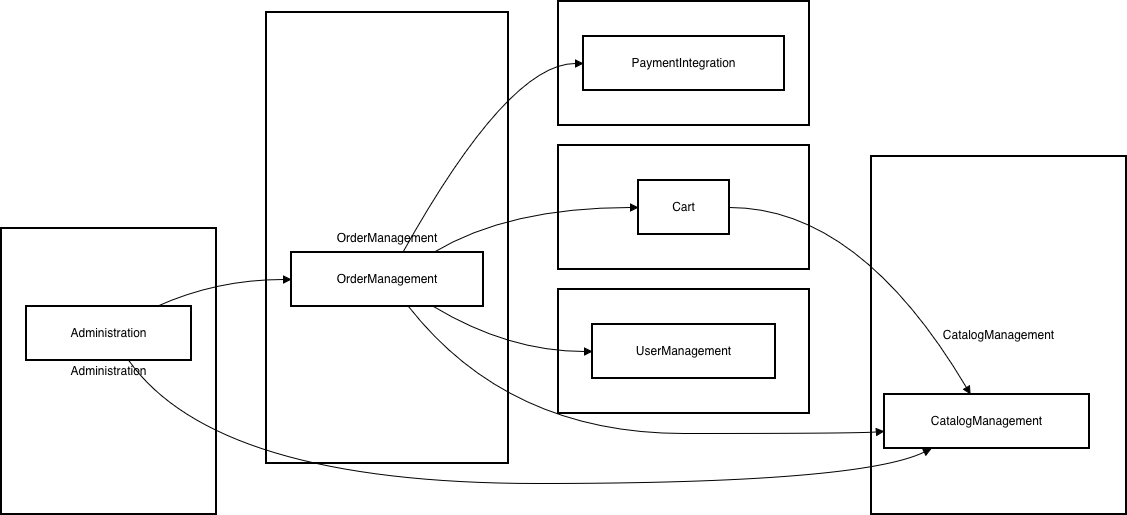

The diagram above was exported from draw.io. Its source (the exported page's mxGraphModel, read from the mxfile embedded in the PNG):
<mxGraphModel dx="1183" dy="775" grid="1" gridSize="10" guides="1" tooltips="1" connect="1" arrows="1" fold="1" page="1" pageScale="1" pageWidth="10000" pageHeight="10000" math="0" shadow="0">
  <root>
    <mxCell id="0" />
    <mxCell id="1" parent="0" />
    <mxCell id="OTZAuGquCH5SYBhXQNaY-1" value="PaymentIntegration" style="whiteSpace=wrap;strokeWidth=2;" vertex="1" parent="1">
      <mxGeometry x="577" y="20" width="251" height="124" as="geometry" />
    </mxCell>
    <mxCell id="OTZAuGquCH5SYBhXQNaY-2" value="Administration" style="whiteSpace=wrap;strokeWidth=2;" vertex="1" parent="1">
      <mxGeometry x="20" y="247" width="215" height="286" as="geometry" />
    </mxCell>
    <mxCell id="OTZAuGquCH5SYBhXQNaY-3" value="OrderManagement" style="whiteSpace=wrap;strokeWidth=2;" vertex="1" parent="1">
      <mxGeometry x="285" y="31" width="242" height="451" as="geometry" />
    </mxCell>
    <mxCell id="OTZAuGquCH5SYBhXQNaY-4" value="Cart" style="whiteSpace=wrap;strokeWidth=2;" vertex="1" parent="1">
      <mxGeometry x="577" y="164" width="251" height="124" as="geometry" />
    </mxCell>
    <mxCell id="OTZAuGquCH5SYBhXQNaY-5" value="CatalogManagement" style="whiteSpace=wrap;strokeWidth=2;" vertex="1" parent="1">
      <mxGeometry x="890" y="175" width="255" height="358" as="geometry" />
    </mxCell>
    <mxCell id="OTZAuGquCH5SYBhXQNaY-6" value="UserManagement" style="whiteSpace=wrap;strokeWidth=2;" vertex="1" parent="1">
      <mxGeometry x="577" y="308" width="251" height="124" as="geometry" />
    </mxCell>
    <mxCell id="OTZAuGquCH5SYBhXQNaY-7" value="UserManagement" style="whiteSpace=wrap;strokeWidth=2;" vertex="1" parent="1">
      <mxGeometry x="611" y="343" width="183" height="54" as="geometry" />
    </mxCell>
    <mxCell id="OTZAuGquCH5SYBhXQNaY-8" value="CatalogManagement" style="whiteSpace=wrap;strokeWidth=2;" vertex="1" parent="1">
      <mxGeometry x="903" y="413" width="205" height="54" as="geometry" />
    </mxCell>
    <mxCell id="OTZAuGquCH5SYBhXQNaY-9" value="Cart" style="whiteSpace=wrap;strokeWidth=2;" vertex="1" parent="1">
      <mxGeometry x="657" y="199" width="91" height="54" as="geometry" />
    </mxCell>
    <mxCell id="OTZAuGquCH5SYBhXQNaY-10" value="OrderManagement" style="whiteSpace=wrap;strokeWidth=2;" vertex="1" parent="1">
      <mxGeometry x="310" y="271" width="192" height="54" as="geometry" />
    </mxCell>
    <mxCell id="OTZAuGquCH5SYBhXQNaY-11" value="Administration" style="whiteSpace=wrap;strokeWidth=2;" vertex="1" parent="1">
      <mxGeometry x="45" y="325" width="165" height="54" as="geometry" />
    </mxCell>
    <mxCell id="OTZAuGquCH5SYBhXQNaY-12" value="PaymentIntegration" style="whiteSpace=wrap;strokeWidth=2;" vertex="1" parent="1">
      <mxGeometry x="602" y="55" width="201" height="54" as="geometry" />
    </mxCell>
    <mxCell id="OTZAuGquCH5SYBhXQNaY-13" value="" style="curved=1;startArrow=none;endArrow=block;exitX=0.99;exitY=0.5;entryX=0.42;entryY=0;rounded=0;" edge="1" parent="1" source="OTZAuGquCH5SYBhXQNaY-9" target="OTZAuGquCH5SYBhXQNaY-8">
      <mxGeometry relative="1" as="geometry">
        <Array as="points">
          <mxPoint x="878" y="226" />
        </Array>
      </mxGeometry>
    </mxCell>
    <mxCell id="OTZAuGquCH5SYBhXQNaY-14" value="" style="curved=1;startArrow=none;endArrow=block;exitX=0.74;exitY=0;entryX=0;entryY=0.5;rounded=0;" edge="1" parent="1" source="OTZAuGquCH5SYBhXQNaY-10" target="OTZAuGquCH5SYBhXQNaY-9">
      <mxGeometry relative="1" as="geometry">
        <Array as="points">
          <mxPoint x="527" y="226" />
        </Array>
      </mxGeometry>
    </mxCell>
    <mxCell id="OTZAuGquCH5SYBhXQNaY-15" value="" style="curved=1;startArrow=none;endArrow=block;exitX=0.61;exitY=1;entryX=0;entryY=0.68;rounded=0;" edge="1" parent="1" source="OTZAuGquCH5SYBhXQNaY-10" target="OTZAuGquCH5SYBhXQNaY-8">
      <mxGeometry relative="1" as="geometry">
        <Array as="points">
          <mxPoint x="527" y="452" />
          <mxPoint x="878" y="452" />
        </Array>
      </mxGeometry>
    </mxCell>
    <mxCell id="OTZAuGquCH5SYBhXQNaY-16" value="" style="curved=1;startArrow=none;endArrow=block;exitX=0.74;exitY=1;entryX=0;entryY=0.5;rounded=0;" edge="1" parent="1" source="OTZAuGquCH5SYBhXQNaY-10" target="OTZAuGquCH5SYBhXQNaY-7">
      <mxGeometry relative="1" as="geometry">
        <Array as="points">
          <mxPoint x="527" y="370" />
        </Array>
      </mxGeometry>
    </mxCell>
    <mxCell id="OTZAuGquCH5SYBhXQNaY-17" value="" style="curved=1;startArrow=none;endArrow=block;exitX=0.58;exitY=0;entryX=0;entryY=0.5;rounded=0;" edge="1" parent="1" source="OTZAuGquCH5SYBhXQNaY-10" target="OTZAuGquCH5SYBhXQNaY-12">
      <mxGeometry relative="1" as="geometry">
        <Array as="points">
          <mxPoint x="527" y="82" />
        </Array>
      </mxGeometry>
    </mxCell>
    <mxCell id="OTZAuGquCH5SYBhXQNaY-18" value="" style="curved=1;startArrow=none;endArrow=block;exitX=0.62;exitY=1;entryX=0.23;entryY=1;rounded=0;" edge="1" parent="1" source="OTZAuGquCH5SYBhXQNaY-11" target="OTZAuGquCH5SYBhXQNaY-8">
      <mxGeometry relative="1" as="geometry">
        <Array as="points">
          <mxPoint x="235" y="502" />
          <mxPoint x="878" y="502" />
        </Array>
      </mxGeometry>
    </mxCell>
    <mxCell id="OTZAuGquCH5SYBhXQNaY-19" value="" style="curved=1;startArrow=none;endArrow=block;exitX=0.79;exitY=0;entryX=0;entryY=0.5;rounded=0;" edge="1" parent="1" source="OTZAuGquCH5SYBhXQNaY-11" target="OTZAuGquCH5SYBhXQNaY-10">
      <mxGeometry relative="1" as="geometry">
        <Array as="points">
          <mxPoint x="235" y="298" />
        </Array>
      </mxGeometry>
    </mxCell>
  </root>
</mxGraphModel>